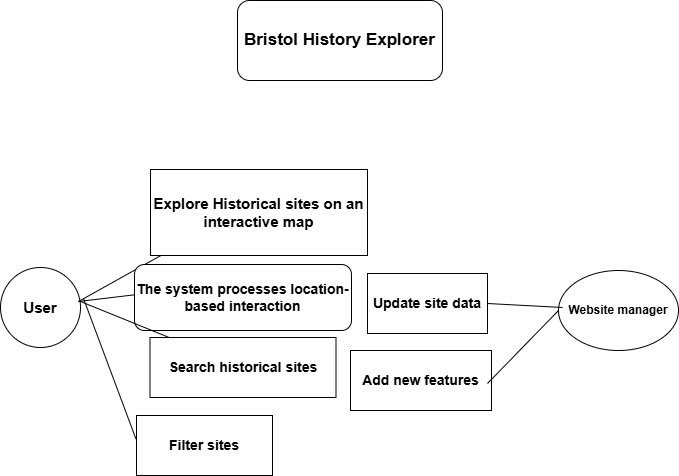

The diagram above was exported from draw.io. Its source (the exported page's mxGraphModel, read from the mxfile embedded in the PNG):
<mxGraphModel dx="749" dy="433" grid="0" gridSize="10" guides="1" tooltips="1" connect="1" arrows="1" fold="1" page="1" pageScale="1" pageWidth="850" pageHeight="1100" background="#ffffff" math="0" shadow="0">
  <root>
    <mxCell id="0" />
    <mxCell id="1" parent="0" />
    <mxCell id="vKN6fL8xFD5d3pGhVTh2-1" value="&lt;span style=&quot;font-size: 15px;&quot;&gt;&lt;b&gt;User&lt;/b&gt;&lt;/span&gt;" style="ellipse;whiteSpace=wrap;html=1;aspect=fixed;" vertex="1" parent="1">
      <mxGeometry x="68" y="307" width="80" height="80" as="geometry" />
    </mxCell>
    <mxCell id="vKN6fL8xFD5d3pGhVTh2-2" value="&lt;font style=&quot;font-size: 17px;&quot;&gt;Bristol History Explorer&lt;/font&gt;" style="rounded=1;whiteSpace=wrap;html=1;fontStyle=1" vertex="1" parent="1">
      <mxGeometry x="305" y="40" width="205" height="80" as="geometry" />
    </mxCell>
    <mxCell id="vKN6fL8xFD5d3pGhVTh2-4" value="" style="endArrow=none;html=1;rounded=0;" edge="1" parent="1">
      <mxGeometry width="50" height="50" relative="1" as="geometry">
        <mxPoint x="305" y="322" as="sourcePoint" />
        <mxPoint x="335" y="235.48108108108113" as="targetPoint" />
        <Array as="points">
          <mxPoint x="146" y="341" />
        </Array>
      </mxGeometry>
    </mxCell>
    <mxCell id="vKN6fL8xFD5d3pGhVTh2-5" value="&lt;b&gt;&lt;font style=&quot;font-size: 15px;&quot;&gt;Explore Historical sites on an interactive map&lt;/font&gt;&lt;/b&gt;" style="rounded=0;whiteSpace=wrap;html=1;" vertex="1" parent="1">
      <mxGeometry x="218" y="209" width="217" height="86" as="geometry" />
    </mxCell>
    <mxCell id="vKN6fL8xFD5d3pGhVTh2-6" value="The system processes location- based interaction" style="rounded=1;whiteSpace=wrap;html=1;fontStyle=1;fontSize=14;" vertex="1" parent="1">
      <mxGeometry x="202" y="304" width="217" height="66" as="geometry" />
    </mxCell>
    <mxCell id="vKN6fL8xFD5d3pGhVTh2-8" value="&lt;font style=&quot;font-size: 14px;&quot;&gt;&lt;b&gt;Filter sites&lt;/b&gt;&lt;/font&gt;" style="rounded=0;whiteSpace=wrap;html=1;" vertex="1" parent="1">
      <mxGeometry x="204" y="455" width="136" height="60" as="geometry" />
    </mxCell>
    <mxCell id="vKN6fL8xFD5d3pGhVTh2-9" value="" style="endArrow=none;html=1;rounded=0;" edge="1" parent="1" source="vKN6fL8xFD5d3pGhVTh2-7">
      <mxGeometry width="50" height="50" relative="1" as="geometry">
        <mxPoint x="148" y="341" as="sourcePoint" />
        <mxPoint x="309" y="419" as="targetPoint" />
      </mxGeometry>
    </mxCell>
    <mxCell id="vKN6fL8xFD5d3pGhVTh2-12" value="" style="endArrow=none;html=1;rounded=0;entryX=-0.004;entryY=0.391;entryDx=0;entryDy=0;entryPerimeter=0;" edge="1" parent="1" target="vKN6fL8xFD5d3pGhVTh2-8">
      <mxGeometry width="50" height="50" relative="1" as="geometry">
        <mxPoint x="151" y="338" as="sourcePoint" />
        <mxPoint x="201" y="288" as="targetPoint" />
      </mxGeometry>
    </mxCell>
    <mxCell id="vKN6fL8xFD5d3pGhVTh2-13" value="Website manager" style="ellipse;whiteSpace=wrap;html=1;fontStyle=1" vertex="1" parent="1">
      <mxGeometry x="626" y="310" width="120" height="80" as="geometry" />
    </mxCell>
    <mxCell id="vKN6fL8xFD5d3pGhVTh2-14" value="&lt;font&gt;Update site data&lt;/font&gt;" style="rounded=0;whiteSpace=wrap;html=1;fontStyle=1;fontSize=14;" vertex="1" parent="1">
      <mxGeometry x="435" y="313" width="120" height="60" as="geometry" />
    </mxCell>
    <mxCell id="vKN6fL8xFD5d3pGhVTh2-15" value="" style="endArrow=none;html=1;rounded=0;exitX=1;exitY=0.5;exitDx=0;exitDy=0;" edge="1" parent="1" source="vKN6fL8xFD5d3pGhVTh2-14">
      <mxGeometry width="50" height="50" relative="1" as="geometry">
        <mxPoint x="580" y="397" as="sourcePoint" />
        <mxPoint x="630" y="347" as="targetPoint" />
      </mxGeometry>
    </mxCell>
    <mxCell id="vKN6fL8xFD5d3pGhVTh2-16" value="" style="endArrow=none;html=1;rounded=0;" edge="1" parent="1" target="vKN6fL8xFD5d3pGhVTh2-7">
      <mxGeometry width="50" height="50" relative="1" as="geometry">
        <mxPoint x="148" y="341" as="sourcePoint" />
        <mxPoint x="309" y="419" as="targetPoint" />
      </mxGeometry>
    </mxCell>
    <mxCell id="vKN6fL8xFD5d3pGhVTh2-7" value="&lt;b&gt;Search historical sites&lt;/b&gt;" style="rounded=0;whiteSpace=wrap;html=1;fontSize=14;" vertex="1" parent="1">
      <mxGeometry x="217.5" y="377" width="186" height="60" as="geometry" />
    </mxCell>
    <mxCell id="vKN6fL8xFD5d3pGhVTh2-17" value="Add new features" style="rounded=0;whiteSpace=wrap;html=1;fontSize=14;fontStyle=1" vertex="1" parent="1">
      <mxGeometry x="418" y="390" width="141" height="60" as="geometry" />
    </mxCell>
    <mxCell id="vKN6fL8xFD5d3pGhVTh2-18" value="" style="endArrow=none;html=1;rounded=0;entryX=0;entryY=0.5;entryDx=0;entryDy=0;" edge="1" parent="1" target="vKN6fL8xFD5d3pGhVTh2-13">
      <mxGeometry width="50" height="50" relative="1" as="geometry">
        <mxPoint x="555" y="423" as="sourcePoint" />
        <mxPoint x="605" y="373" as="targetPoint" />
      </mxGeometry>
    </mxCell>
  </root>
</mxGraphModel>